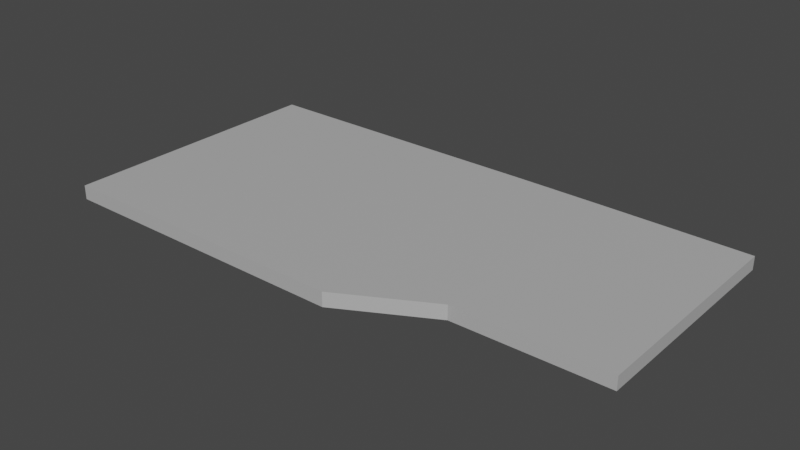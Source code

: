 # Source: floormodel.blend  (saved by Blender 2.80.75; exported with 4.5.12 LTS)
import bpy
from mathutils import Matrix  # noqa: F401  (used for matrix-valued properties, if any)

bpy.ops.wm.read_factory_settings(use_empty=True)
scene = bpy.context.scene
scene.name = 'Scene'

# ---- collections
col_collection = bpy.data.collections.new('Collection'); scene.collection.children.link(col_collection)

# ---- materials (node trees are filled in below, after node groups)
mat_material_001 = bpy.data.materials.new('Material.001')
mat_material_001.use_transparent_shadow = False
mat_material_001.metallic = 0.5

# ---- material node trees
mat_material_001.use_nodes = True; mat_material_001.node_tree.nodes.clear()
_N = mat_material_001.node_tree.nodes; _L = mat_material_001.node_tree.links
n0 = _N.new('ShaderNodeBsdfPrincipled'); n0.name = 'Principled BSDF'; n0.location = (0, 300)
n0.distribution = 'GGX'
n0.subsurface_method = 'BURLEY'
n0.inputs[1].default_value = 0.5
n0.inputs[3].default_value = 1.45
n0.inputs[27].default_value = (0.0, 0.0, 0.0, 1.0)
n0.inputs[28].default_value = 1.0
n1 = _N.new('ShaderNodeOutputMaterial'); n1.name = 'Material Output'; n1.location = (300, 300)
_L.new(n0.outputs[0], n1.inputs[0])
n1.is_active_output = True

# ---- world
world_world = bpy.data.worlds.new('World'); scene.world = world_world
world_world.use_nodes = True; world_world.node_tree.nodes.clear()
_N = world_world.node_tree.nodes; _L = world_world.node_tree.links
n0 = _N.new('ShaderNodeOutputWorld'); n0.name = 'World Output'; n0.location = (300, 300)
n1 = _N.new('ShaderNodeBackground'); n1.name = 'Background'; n1.location = (10, 300)
n1.inputs[0].default_value = (0.05088, 0.05088, 0.05088, 1.0)
_L.new(n1.outputs[0], n0.inputs[0])
n0.is_active_output = True
world_world.color = (0.05088, 0.05088, 0.05088)
world_world.use_sun_shadow = False
world_world.sun_shadow_jitter_overblur = 0.0

# ---- meshes
me_cube_002 = bpy.data.meshes.new('Cube.002')
me_cube_002.from_pydata([(1.281, 0.9931, 1.0), (1.755, 0.9822, -0.9301), (1.755, -0.6447, 0.9301), (1.281, -0.6536, -1.0), (0.02017, 1.0, 1.0), (0.02017, 1.0, -1.0), (0.02017, -1.0, 1.0), (0.02017, -1.0, -1.0), (1.0, 1.0, 1.0), (1.0, -1.0, 1.0), (1.0, -1.0, -1.0), (1.0, 1.0, -1.0), (1.755, 0.9822, 0.9301), (1.281, -0.6536, 1.0), (1.755, -0.6447, -0.9301), (1.281, 0.9931, -1.0)], [], [(4, 9, 8), (9, 7, 10), (6, 5, 7), (11, 7, 5), (12, 14, 1), (4, 11, 5), (4, 6, 9), (9, 6, 7), (6, 4, 5), (11, 10, 7), (12, 2, 14), (4, 8, 11), (13, 0, 8, 9), (3, 13, 9, 10), (0, 15, 11, 8), (15, 3, 10, 11), (2, 12, 0, 13), (14, 2, 13, 3), (12, 1, 15, 0), (1, 14, 3, 15)])
_uv = me_cube_002.uv_layers.new(name='Cube-mesh-map-0')
_uv.uv.foreach_set('vector', [0.625, 0.0, 0.375, 0.25, 0.375, 0.0, 0.625, 0.25, 0.375, 0.5, 0.375, 0.25, 0.625, 0.5, 0.375, 0.75, 0.375, 0.5, 0.625, 0.75, 0.375, 1.0, 0.375, 0.75, 0.375, 0.5, 0.125, 0.75, 0.125, 0.5, 0.875, 0.5, 0.625, 0.75, 0.625, 0.5, 0.625, 0.0, 0.625, 0.25, 0.375, 0.25, 0.625, 0.25, 0.625, 0.5, 0.375, 0.5, 0.625, 0.5, 0.625, 0.75, 0.375, 0.75, 0.625, 0.75, 0.625, 1.0, 0.375, 1.0, 0.375, 0.5, 0.375, 0.75, 0.125, 0.75, 0.875, 0.5, 0.875, 0.75, 0.625, 0.75, 0.375, 0.75, 0.375, 0.5, 0.375, 0.5, 0.375, 0.75, 0.125, 0.75, 0.375, 0.75, 0.375, 0.75, 0.125, 0.75, 0.375, 0.5, 0.125, 0.5, 0.125, 0.5, 0.375, 0.5, 0.125, 0.5, 0.125, 0.75, 0.125, 0.75, 0.125, 0.5, 0.375, 0.75, 0.375, 0.5, 0.375, 0.5, 0.375, 0.75, 0.125, 0.75, 0.375, 0.75, 0.375, 0.75, 0.125, 0.75, 0.375, 0.5, 0.125, 0.5, 0.125, 0.5, 0.375, 0.5, 0.125, 0.5, 0.125, 0.75, 0.125, 0.75, 0.125, 0.5])
me_cube_002.materials.append(mat_material_001)
me_cube_002.use_remesh_preserve_volume = False
me_cube_002.use_remesh_preserve_attributes = False
me_cube_002.use_mirror_vertex_groups = False
me_cube_002.update()

# ---- objects
ob_cube_001 = bpy.data.objects.new('Cube.001', me_cube_002)

# ---- transforms, parenting, visibility, modifiers, constraints
ob_cube_001.location = (0.0, 0.0, 0.0)
ob_cube_001.scale = (4.308, 1.9, 0.09724)
ob_cube_001.lineart.crease_threshold = 0.0

# ---- collection membership
col_collection.objects.link(ob_cube_001)

# ---- scene / render settings (as saved in the file)
scene.frame_start = 1; scene.frame_end = 250; scene.frame_set(1)
scene.render.engine = 'BLENDER_EEVEE_NEXT'
scene.cycles.use_denoising = False
scene.cycles.samples = 128
scene.cycles.sampling_pattern = 'TABULATED_SOBOL'
scene.cycles.use_adaptive_sampling = False
scene.cycles.use_light_tree = False
scene.view_settings.view_transform = 'Filmic'
bpy.context.view_layer.update()

# ---- added for rendering (the .blend has no active camera and no usable light): camera, sun
cam_auto = bpy.data.cameras.new('AutoCamera')
cam_auto.lens = 50.0
cam_auto.sensor_width = 36.0
cam_auto.clip_end = 1000.0
ob_auto_camera = bpy.data.objects.new('AutoCamera', cam_auto)
scene.collection.objects.link(ob_auto_camera)
ob_auto_camera.location = (11.585, -9.31274, 6.20849)
ob_auto_camera.rotation_euler = (1.09748, -7.21219e-08, 0.694738)
scene.camera = ob_auto_camera
light_auto_sun = bpy.data.lights.new('AutoSun', 'SUN')
light_auto_sun.energy = 3.0
light_auto_sun.angle = 0.0523599
ob_auto_sun = bpy.data.objects.new('AutoSun', light_auto_sun)
scene.collection.objects.link(ob_auto_sun)
ob_auto_sun.rotation_euler = (0.872665, 0.174533, 0.523599)
bpy.context.view_layer.update()
